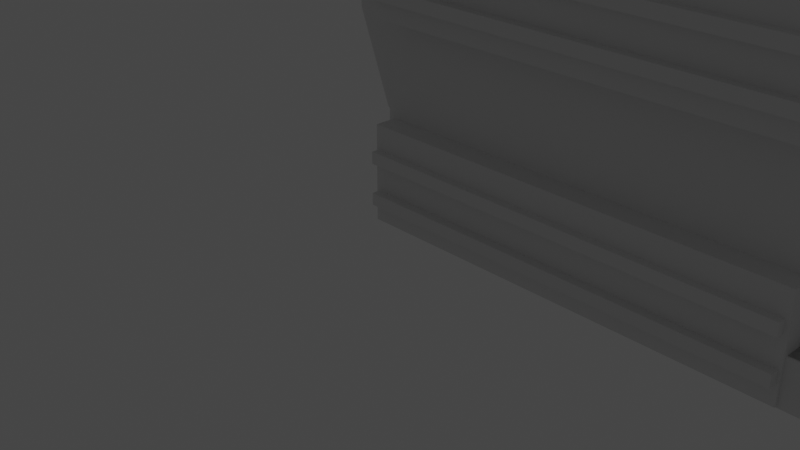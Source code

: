 # Source: untitled9.blend  (saved by Blender 3.1.7; exported with 4.5.12 LTS)
import bpy
from mathutils import Matrix  # noqa: F401  (used for matrix-valued properties, if any)

bpy.ops.wm.read_factory_settings(use_empty=True)
scene = bpy.context.scene
scene.name = 'Scene'

# ---- collections
col_collection = bpy.data.collections.new('Collection'); scene.collection.children.link(col_collection)

# ---- world
world_world = bpy.data.worlds.new('World'); scene.world = world_world
world_world.use_nodes = True; world_world.node_tree.nodes.clear()
_N = world_world.node_tree.nodes; _L = world_world.node_tree.links
n0 = _N.new('ShaderNodeOutputWorld'); n0.name = 'World Output'; n0.location = (300, 300)
n1 = _N.new('ShaderNodeBackground'); n1.name = 'Background'; n1.location = (10, 300)
n1.inputs[0].default_value = (0.05088, 0.05088, 0.05088, 1.0)
_L.new(n1.outputs[0], n0.inputs[0])
n0.is_active_output = True
world_world.color = (0.05088, 0.05088, 0.05088)
world_world.use_sun_shadow = False
world_world.sun_shadow_jitter_overblur = 0.0

# ---- cameras
cam_camera = bpy.data.cameras.new('Camera')
cam_camera.clip_end = 100.0
cam_camera.ortho_scale = 7.314

# ---- lights
light_light = bpy.data.lights.new('Light', 'POINT')
light_light.transmission_factor = 0.0
light_light.energy = 1000.0
light_light.shadow_soft_size = 0.1
light_light.shadow_maximum_resolution = 0.006
light_light.use_absolute_resolution = True

# ---- meshes
me_x = bpy.data.meshes.new('Куб')
me_x.from_pydata([(-2.255, -1.261, -2.906), (-2.255, -1.261, 2.906), (-2.255, 1.261, -2.906), (-2.255, 1.261, 2.906), (2.255, -1.261, -2.906), (2.255, -1.261, 2.906), (2.255, 1.261, -2.906), (2.255, 1.261, 2.906)], [], [(0, 1, 3, 2), (2, 3, 7, 6), (6, 7, 5, 4), (4, 5, 1, 0), (2, 6, 4, 0), (7, 3, 1, 5)])
_uv = me_x.uv_layers.new(name='UVКарта')
_uv.uv.foreach_set('vector', [0.375, 0.0, 0.625, 0.0, 0.625, 0.25, 0.375, 0.25, 0.375, 0.25, 0.625, 0.25, 0.625, 0.5, 0.375, 0.5, 0.375, 0.5, 0.625, 0.5, 0.625, 0.75, 0.375, 0.75, 0.375, 0.75, 0.625, 0.75, 0.625, 1.0, 0.375, 1.0, 0.125, 0.5, 0.375, 0.5, 0.375, 0.75, 0.125, 0.75, 0.625, 0.5, 0.875, 0.5, 0.875, 0.75, 0.625, 0.75])
me_x.use_remesh_fix_poles = True
me_x.use_remesh_preserve_attributes = False
me_x.update()
me_001 = bpy.data.meshes.new('Куб.001')
me_001.from_pydata([(-1.238, -0.7911, -0.9129), (-1.11, -1.062, -0.8546), (-1.238, 0.8415, -0.9129), (-1.238, 0.8415, 0.557), (1.238, -0.7911, -0.9129), (-1.11, -1.184, -0.8546), (1.238, 0.8415, -0.9129), (1.238, 0.8415, 0.557), (-1.238, -0.7911, -0.1507), (-1.238, -0.08341, 0.557), (1.238, -0.08341, 0.557), (1.238, -0.7911, -0.1507), (-0.06149, -1.184, -0.8546), (-0.06149, -1.062, -0.8546), (-1.11, -1.184, 0.35), (-1.11, -1.062, 0.35), (-0.06149, -1.184, 0.35), (-0.06149, -1.062, 0.35), (-1.193, -2.471, -1.288), (-1.193, -2.541, -1.217), (-1.263, -2.471, -1.217), (-1.193, -2.541, -0.04945), (-1.193, -2.471, 0.02079), (-1.263, -2.471, -0.04945), (-1.193, -1.897, -1.288), (-1.263, -1.897, -1.217), (-1.193, -1.827, -1.217), (-1.193, -1.897, 0.02079), (-1.193, -1.827, -0.04945), (-1.263, -1.897, -0.04945), (-0.3117, -2.471, -1.288), (-0.2415, -2.471, -1.217), (-0.3117, -2.541, -1.217), (-1.536, 0.07502, -0.7479), (-0.7294, 0.07502, -0.7479), (-1.536, -0.9458, -5.17), (-0.3117, -1.897, -1.288), (-0.3117, -1.827, -1.217), (-0.2415, -1.897, -1.217), (-0.7294, -0.9458, -5.17), (-1.536, -0.9458, -0.7479), (-0.7294, -0.9458, -0.7479), (1.395, -2.267, -0.1231), (1.047, -2.471, 0.02079), (1.417, -2.637, -0.3114), (1.047, -2.541, -0.2529), (1.417, -2.209, 0.1167), (1.177, -2.267, 0.0944), (0.989, -2.637, 0.1167), (1.321, -2.471, -0.2529), (1.047, -1.897, 0.02079), (1.395, -2.1, -0.1231), (1.417, -1.731, -0.3114), (1.177, -2.1, 0.0944), (1.321, -1.897, -0.2529), (0.989, -1.731, 0.1167), (1.417, -2.159, 0.1167), (1.047, -1.827, -0.2529), (-0.7294, 0.07501, -5.17), (-1.536, 0.07501, -5.17), (-1.347, -0.1847, -5.151), (-1.617, -0.1847, -5.151), (-1.347, -0.1847, -0.7883), (-1.617, -0.1847, -0.7883), (-1.347, -0.3112, -5.151), (-1.617, -0.3112, -5.151), (-1.347, -0.3112, -0.7883), (-1.617, -0.3112, -0.7883), (-1.362, -0.6168, -5.134), (-1.632, -0.6168, -5.134), (-1.362, -0.6168, -0.7712), (-1.632, -0.6168, -0.7712), (-1.362, -0.7433, -5.134), (-1.632, -0.7433, -5.134), (-1.362, -0.7433, -0.7712), (-1.632, -0.7433, -0.7712), (-1.535, -1.838, -0.7407), (-0.7286, -1.838, -0.7407), (-1.535, -2.859, -5.162), (-0.7286, -2.859, -5.162), (-1.535, -2.859, -0.7407), (-0.7286, -2.859, -0.7407), (-0.7286, -1.838, -5.162), (-1.535, -1.838, -5.162), (-1.346, -2.098, -5.144), (-1.616, -2.098, -5.144), (-1.346, -2.098, -0.7811), (-1.616, -2.098, -0.7811), (-1.346, -2.224, -5.144), (-1.616, -2.224, -5.144), (-1.346, -2.224, -0.7811), (-1.616, -2.224, -0.7811), (-1.361, -2.53, -5.127), (-1.631, -2.53, -5.127), (-1.361, -2.53, -0.7639), (-1.631, -2.53, -0.7639), (-1.361, -2.656, -5.127), (-1.631, -2.656, -5.127), (-1.361, -2.656, -0.7639), (-1.631, -2.656, -0.7639), (-1.501, -3.923, -0.7602), (-0.6939, -3.923, -0.7602), (-1.501, -4.943, -5.182), (-0.6939, -4.943, -5.182), (-1.501, -4.943, -0.7602), (-0.6939, -4.943, -0.7602), (-0.6939, -3.923, -5.182), (-1.501, -3.923, -5.182), (-1.312, -4.182, -5.164), (-1.582, -4.182, -5.164), (-1.312, -4.182, -0.8006), (-1.582, -4.182, -0.8006), (-1.312, -4.309, -5.164), (-1.582, -4.309, -5.164), (-1.312, -4.309, -0.8006), (-1.582, -4.309, -0.8006), (-1.327, -4.614, -5.146), (-1.597, -4.614, -5.146), (-1.327, -4.614, -0.7834), (-1.597, -4.614, -0.7834), (-1.327, -4.741, -5.146), (-1.597, -4.741, -5.146), (-1.327, -4.741, -0.7834), (-1.597, -4.741, -0.7834), (1.2, -4.148, -4.938), (1.2, 0.8507, -4.938), (1.2, 0.8507, -5.656), (-1.256, -4.148, -4.938), (-1.256, 0.8507, -4.938), (-1.256, 0.8507, -5.656), (1.2, -3.816, -5.283), (1.2, -2.9, -5.656), (-1.256, -2.9, -5.656), (-1.256, -3.816, -5.283), (-1.446, -4.96, -1.121), (-1.446, -4.504, -1.121), (1.467, -4.96, -1.121), (1.467, -4.504, -1.121), (-1.446, -4.96, -0.2121), (1.467, -4.96, -0.2121), (-1.251, 0.8415, -5.623), (-1.446, -4.805, -0.2121), (-1.446, -4.504, -0.5132), (1.467, -4.504, -0.5132), (1.467, -4.805, -0.2121), (1.195, 0.8415, -5.623), (-1.251, 0.8415, 0.5094), (-1.251, 1.659, 0.5094), (1.195, 0.8415, 0.5094), (1.195, 1.659, 0.5094), (-1.251, 1.314, -5.355), (1.195, 1.314, -5.355), (-1.251, 1.489, -4.931), (1.195, 1.489, -4.931), (-1.251, 1.659, -3.753), (-1.251, 1.595, -4.398), (1.195, 1.595, -4.398), (1.195, 1.659, -3.753), (-1.251, 1.149, -5.52), (-1.251, 0.9005, -5.623), (1.195, 0.9005, -5.623), (1.195, 1.149, -5.52)], [], [(7, 3, 9, 10), (2, 3, 7, 6), (5, 1, 13, 12), (0, 8, 9, 3, 2), (2, 6, 4, 0), (6, 7, 10, 11, 4), (10, 9, 8, 11), (4, 11, 8, 0), (12, 13, 17, 16), (16, 17, 15, 14), (14, 15, 1, 5), (12, 16, 14, 5), (17, 13, 1, 15), (38, 54, 49, 31), (27, 50, 57, 28), (43, 22, 21, 45), (20, 23, 29, 25), (41, 40, 35, 39), (18, 19, 20), (21, 22, 23), (24, 25, 26), (27, 28, 29), (30, 31, 32), (50, 27, 22, 43), (36, 37, 38), (54, 38, 37, 57), (24, 18, 20, 25), (19, 21, 23, 20), (22, 27, 29, 23), (28, 26, 25, 29), (36, 24, 26, 37), (52, 55, 56), (26, 28, 57, 37), (30, 36, 38, 31), (44, 46, 48), (32, 45, 21, 19), (18, 30, 32, 19), (45, 32, 31, 49), (24, 36, 30, 18), (42, 43, 44), (47, 48, 49), (50, 51, 52), (53, 54, 55), (47, 42, 44, 48), (43, 45, 46, 44), (45, 49, 48, 46), (57, 50, 52, 56), (51, 53, 55, 52), (54, 57, 56, 55), (50, 43, 42, 51), (49, 54, 53, 47), (51, 42, 47, 53), (39, 35, 59, 58), (58, 59, 33, 34), (34, 33, 40, 41), (39, 58, 34, 41), (59, 35, 40, 33), (60, 61, 63, 62), (62, 63, 67, 66), (66, 67, 65, 64), (64, 65, 61, 60), (62, 66, 64, 60), (67, 63, 61, 65), (68, 69, 71, 70), (70, 71, 75, 74), (74, 75, 73, 72), (72, 73, 69, 68), (70, 74, 72, 68), (75, 71, 69, 73), (81, 80, 78, 79), (79, 78, 83, 82), (82, 83, 76, 77), (77, 76, 80, 81), (79, 82, 77, 81), (83, 78, 80, 76), (84, 85, 87, 86), (86, 87, 91, 90), (90, 91, 89, 88), (88, 89, 85, 84), (86, 90, 88, 84), (91, 87, 85, 89), (92, 93, 95, 94), (94, 95, 99, 98), (98, 99, 97, 96), (96, 97, 93, 92), (94, 98, 96, 92), (99, 95, 93, 97), (105, 104, 102, 103), (103, 102, 107, 106), (106, 107, 100, 101), (101, 100, 104, 105), (103, 106, 101, 105), (107, 102, 104, 100), (108, 109, 111, 110), (110, 111, 115, 114), (114, 115, 113, 112), (112, 113, 109, 108), (110, 114, 112, 108), (115, 111, 109, 113), (116, 117, 119, 118), (118, 119, 123, 122), (122, 123, 121, 120), (120, 121, 117, 116), (118, 122, 120, 116), (123, 119, 117, 121), (129, 126, 131, 132), (125, 126, 129, 128), (124, 130, 131, 126, 125), (125, 128, 127, 124), (128, 129, 132, 133, 127), (132, 131, 130, 133), (127, 133, 130, 124), (134, 135, 137, 136), (138, 141, 142, 135, 134), (136, 137, 143, 144, 139), (136, 139, 138, 134), (139, 144, 141, 138), (143, 142, 141, 144), (143, 137, 135, 142), (148, 149, 147, 146), (146, 147, 154, 155, 152, 150, 158, 159, 140), (145, 148, 146, 140), (140, 159, 160, 145), (152, 153, 151, 150), (149, 157, 154, 147), (155, 156, 153, 152), (154, 157, 156, 155), (145, 160, 161, 151, 153, 156, 157, 149, 148), (160, 159, 158, 161), (150, 151, 161, 158)])
_uv = me_001.uv_layers.new(name='UVКарта')
_uv.uv.foreach_set('vector', [0.625, 0.5, 0.875, 0.5, 0.875, 0.6416, 0.625, 0.6416, 0.375, 0.25, 0.625, 0.25, 0.625, 0.5, 0.375, 0.5, 0.375, 0.0, 0.625, 0.0, 0.625, 0.25, 0.375, 0.25, 0.375, 0.0, 0.5046, 0.0, 0.625, 0.1084, 0.625, 0.25, 0.375, 0.25, 0.125, 0.5, 0.375, 0.5, 0.375, 0.75, 0.125, 0.75, 0.375, 0.5, 0.625, 0.5, 0.625, 0.6416, 0.5046, 0.75, 0.375, 0.75, 0.625, 0.75, 0.625, 1.0, 0.5046, 1.0, 0.5046, 0.75, 0.375, 0.75, 0.5046, 0.75, 0.5046, 1.0, 0.375, 1.0, 0.375, 0.25, 0.625, 0.25, 0.625, 0.5, 0.375, 0.5, 0.375, 0.5, 0.625, 0.5, 0.625, 0.75, 0.375, 0.75, 0.375, 0.75, 0.625, 0.75, 0.625, 1.0, 0.375, 1.0, 0.125, 0.5, 0.375, 0.5, 0.375, 0.75, 0.125, 0.75, 0.625, 0.5, 0.875, 0.5, 0.875, 0.75, 0.625, 0.75, 0.3884, 0.5246, 0.5727, 0.5246, 0.5727, 0.7254, 0.3884, 0.7254, 0.625, 0.2672, 0.625, 0.433, 0.5921, 0.433, 0.6116, 0.2672, 0.625, 0.817, 0.625, 0.9828, 0.6116, 0.9828, 0.5921, 0.817, 0.3884, 0.02458, 0.6116, 0.02458, 0.6116, 0.2254, 0.3884, 0.2254, 0.375, 0.0, 0.625, 0.0, 0.625, 0.25, 0.375, 0.25, 0.1422, 0.7254, 0.1422, 0.75, 0.125, 0.7254, 0.6116, 0.9828, 0.625, 0.9828, 0.6116, 1.0, 0.1422, 0.5246, 0.125, 0.5246, 0.1422, 0.5, 0.625, 0.2672, 0.625, 0.2672, 0.6116, 0.25, 0.3578, 0.7254, 0.375, 0.7254, 0.3578, 0.75, 0.692, 0.5246, 0.8578, 0.5246, 0.8578, 0.7254, 0.692, 0.7254, 0.3578, 0.5246, 0.3578, 0.5, 0.375, 0.5246, 0.5727, 0.5246, 0.3884, 0.5246, 0.3884, 0.4828, 0.5727, 0.4223, 0.1422, 0.5246, 0.1422, 0.7254, 0.125, 0.7254, 0.125, 0.5246, 0.3884, 0.0, 0.6116, 0.0, 0.6116, 0.02458, 0.3884, 0.02458, 0.625, 0.02458, 0.625, 0.2254, 0.6116, 0.2254, 0.6116, 0.02458, 0.6116, 0.2672, 0.3884, 0.2672, 0.3884, 0.2254, 0.6116, 0.2254, 0.3578, 0.5246, 0.1422, 0.5246, 0.1422, 0.5, 0.3578, 0.5, 0.5933, 0.4664, 0.5933, 0.4664, 0.6751, 0.6163, 0.3884, 0.2672, 0.6116, 0.2672, 0.5727, 0.433, 0.3884, 0.4828, 0.3578, 0.7254, 0.3578, 0.5246, 0.3884, 0.5246, 0.3884, 0.7254, 0.5615, 0.6859, 0.6433, 0.7907, 0.6433, 0.7907, 0.3884, 0.7672, 0.5727, 0.817, 0.6116, 0.9828, 0.3884, 0.9828, 0.1422, 0.7254, 0.3578, 0.7254, 0.3578, 0.75, 0.1422, 0.75, 0.5727, 0.8277, 0.3884, 0.7672, 0.3884, 0.7254, 0.5727, 0.7254, 0.1422, 0.5246, 0.3578, 0.5246, 0.3578, 0.7254, 0.1422, 0.7254, 0.5795, 0.6542, 0.6422, 0.7254, 0.6116, 0.7254, 0.6743, 0.6542, 0.6422, 0.7254, 0.6116, 0.7254, 0.6865, 0.5246, 0.6422, 0.5958, 0.6116, 0.5246, 0.6743, 0.5958, 0.6116, 0.5246, 0.6422, 0.5246, 0.6743, 0.6542, 0.5795, 0.6542, 0.6116, 0.7254, 0.6422, 0.7254, 0.625, 0.817, 0.5921, 0.817, 0.625, 0.7672, 0.6116, 0.7672, 0.5727, 0.8277, 0.5727, 0.7254, 0.6116, 0.7672, 0.6116, 0.7254, 0.5921, 0.433, 0.625, 0.433, 0.6116, 0.4828, 0.625, 0.4828, 0.5795, 0.5958, 0.6743, 0.5958, 0.6422, 0.5246, 0.6116, 0.5246, 0.5727, 0.5246, 0.5727, 0.4223, 0.6116, 0.5246, 0.6116, 0.4828, 0.692, 0.5246, 0.692, 0.7254, 0.5795, 0.6542, 0.5795, 0.5958, 0.5727, 0.7254, 0.5727, 0.5246, 0.6743, 0.5958, 0.6743, 0.6542, 0.5795, 0.5958, 0.5795, 0.6542, 0.6743, 0.6542, 0.6743, 0.5958, 0.375, 0.25, 0.625, 0.25, 0.625, 0.5, 0.375, 0.5, 0.375, 0.5, 0.625, 0.5, 0.625, 0.75, 0.375, 0.75, 0.375, 0.75, 0.625, 0.75, 0.625, 1.0, 0.375, 1.0, 0.125, 0.5, 0.375, 0.5, 0.375, 0.75, 0.125, 0.75, 0.625, 0.5, 0.875, 0.5, 0.875, 0.75, 0.625, 0.75, 0.375, 0.0, 0.625, 0.0, 0.625, 0.25, 0.375, 0.25, 0.375, 0.25, 0.625, 0.25, 0.625, 0.5, 0.375, 0.5, 0.375, 0.5, 0.625, 0.5, 0.625, 0.75, 0.375, 0.75, 0.375, 0.75, 0.625, 0.75, 0.625, 1.0, 0.375, 1.0, 0.125, 0.5, 0.375, 0.5, 0.375, 0.75, 0.125, 0.75, 0.625, 0.5, 0.875, 0.5, 0.875, 0.75, 0.625, 0.75, 0.375, 0.0, 0.625, 0.0, 0.625, 0.25, 0.375, 0.25, 0.375, 0.25, 0.625, 0.25, 0.625, 0.5, 0.375, 0.5, 0.375, 0.5, 0.625, 0.5, 0.625, 0.75, 0.375, 0.75, 0.375, 0.75, 0.625, 0.75, 0.625, 1.0, 0.375, 1.0, 0.125, 0.5, 0.375, 0.5, 0.375, 0.75, 0.125, 0.75, 0.625, 0.5, 0.875, 0.5, 0.875, 0.75, 0.625, 0.75, 0.375, 0.0, 0.625, 0.0, 0.625, 0.25, 0.375, 0.25, 0.375, 0.25, 0.625, 0.25, 0.625, 0.5, 0.375, 0.5, 0.375, 0.5, 0.625, 0.5, 0.625, 0.75, 0.375, 0.75, 0.375, 0.75, 0.625, 0.75, 0.625, 1.0, 0.375, 1.0, 0.125, 0.5, 0.375, 0.5, 0.375, 0.75, 0.125, 0.75, 0.625, 0.5, 0.875, 0.5, 0.875, 0.75, 0.625, 0.75, 0.375, 0.0, 0.625, 0.0, 0.625, 0.25, 0.375, 0.25, 0.375, 0.25, 0.625, 0.25, 0.625, 0.5, 0.375, 0.5, 0.375, 0.5, 0.625, 0.5, 0.625, 0.75, 0.375, 0.75, 0.375, 0.75, 0.625, 0.75, 0.625, 1.0, 0.375, 1.0, 0.125, 0.5, 0.375, 0.5, 0.375, 0.75, 0.125, 0.75, 0.625, 0.5, 0.875, 0.5, 0.875, 0.75, 0.625, 0.75, 0.375, 0.0, 0.625, 0.0, 0.625, 0.25, 0.375, 0.25, 0.375, 0.25, 0.625, 0.25, 0.625, 0.5, 0.375, 0.5, 0.375, 0.5, 0.625, 0.5, 0.625, 0.75, 0.375, 0.75, 0.375, 0.75, 0.625, 0.75, 0.625, 1.0, 0.375, 1.0, 0.125, 0.5, 0.375, 0.5, 0.375, 0.75, 0.125, 0.75, 0.625, 0.5, 0.875, 0.5, 0.875, 0.75, 0.625, 0.75, 0.375, 0.0, 0.625, 0.0, 0.625, 0.25, 0.375, 0.25, 0.375, 0.25, 0.625, 0.25, 0.625, 0.5, 0.375, 0.5, 0.375, 0.5, 0.625, 0.5, 0.625, 0.75, 0.375, 0.75, 0.375, 0.75, 0.625, 0.75, 0.625, 1.0, 0.375, 1.0, 0.125, 0.5, 0.375, 0.5, 0.375, 0.75, 0.125, 0.75, 0.625, 0.5, 0.875, 0.5, 0.875, 0.75, 0.625, 0.75, 0.375, 0.0, 0.625, 0.0, 0.625, 0.25, 0.375, 0.25, 0.375, 0.25, 0.625, 0.25, 0.625, 0.5, 0.375, 0.5, 0.375, 0.5, 0.625, 0.5, 0.625, 0.75, 0.375, 0.75, 0.375, 0.75, 0.625, 0.75, 0.625, 1.0, 0.375, 1.0, 0.125, 0.5, 0.375, 0.5, 0.375, 0.75, 0.125, 0.75, 0.625, 0.5, 0.875, 0.5, 0.875, 0.75, 0.625, 0.75, 0.375, 0.0, 0.625, 0.0, 0.625, 0.25, 0.375, 0.25, 0.375, 0.25, 0.625, 0.25, 0.625, 0.5, 0.375, 0.5, 0.375, 0.5, 0.625, 0.5, 0.625, 0.75, 0.375, 0.75, 0.375, 0.75, 0.625, 0.75, 0.625, 1.0, 0.375, 1.0, 0.125, 0.5, 0.375, 0.5, 0.375, 0.75, 0.125, 0.75, 0.625, 0.5, 0.875, 0.5, 0.875, 0.75, 0.625, 0.75, 0.625, 0.5, 0.875, 0.5, 0.875, 0.671, 0.625, 0.671, 0.375, 0.25, 0.625, 0.25, 0.625, 0.5, 0.375, 0.5, 0.375, 0.0, 0.4951, 0.0, 0.625, 0.07904, 0.625, 0.25, 0.375, 0.25, 0.125, 0.5, 0.375, 0.5, 0.375, 0.75, 0.125, 0.75, 0.375, 0.5, 0.625, 0.5, 0.625, 0.671, 0.4951, 0.75, 0.375, 0.75, 0.625, 0.671, 0.875, 0.671, 0.875, 0.75, 0.625, 0.75, 0.375, 0.75, 0.4951, 0.75, 0.4951, 1.0, 0.375, 1.0, 0.375, 0.0, 0.625, 0.0, 0.625, 0.25, 0.375, 0.25, 0.375, 0.75, 0.4597, 0.75, 0.625, 0.8328, 0.625, 1.0, 0.375, 1.0, 0.375, 0.25, 0.625, 0.25, 0.625, 0.4172, 0.4597, 0.5, 0.375, 0.5, 0.125, 0.5, 0.375, 0.5, 0.375, 0.75, 0.125, 0.75, 0.375, 0.5, 0.4597, 0.5, 0.4597, 0.75, 0.375, 0.75, 0.7078, 0.5, 0.7078, 0.75, 0.4597, 0.75, 0.4597, 0.5, 0.7078, 0.5, 0.875, 0.5, 0.875, 0.75, 0.7078, 0.75, 0.375, 0.5, 0.625, 0.5, 0.625, 0.75, 0.375, 0.75, 0.375, 0.75, 0.625, 0.75, 0.625, 0.9238, 0.6056, 0.9501, 0.5731, 0.9718, 0.5195, 0.9891, 0.469, 0.9958, 0.393, 1.0, 0.375, 1.0, 0.125, 0.5, 0.375, 0.5, 0.375, 0.75, 0.125, 0.75, 0.375, 0.0, 0.393, 0.0, 0.393, 0.25, 0.375, 0.25, 0.5731, 0.0, 0.5731, 0.25, 0.5195, 0.25, 0.5195, 0.0, 0.625, 0.5, 0.7988, 0.5, 0.7988, 0.75, 0.625, 0.75, 0.6056, 0.0, 0.6056, 0.25, 0.5731, 0.25, 0.5731, 0.0, 0.625, 0.0, 0.625, 0.25, 0.6056, 0.25, 0.6056, 0.0, 0.375, 0.25, 0.393, 0.25, 0.469, 0.2542, 0.5195, 0.2609, 0.5731, 0.2782, 0.6056, 0.2999, 0.625, 0.3262, 0.625, 0.5, 0.375, 0.5, 0.393, 0.25, 0.393, 0.0, 0.469, 0.0, 0.469, 0.25, 0.5195, 0.0, 0.5195, 0.25, 0.469, 0.25, 0.469, 0.0])
me_001.use_remesh_fix_poles = True
me_001.use_remesh_preserve_attributes = False
me_001.update()

# ---- objects
ob_light = bpy.data.objects.new('Light', light_light)
ob_camera = bpy.data.objects.new('Camera', cam_camera)
ob_x = bpy.data.objects.new('Куб', me_x)
ob_001 = bpy.data.objects.new('Куб.001', me_001)

# ---- transforms, parenting, visibility, modifiers, constraints
ob_light.location = (4.076, 1.005, 5.904)
ob_light.rotation_euler = (0.6503, 0.05522, 1.866)
ob_light.lock_rotations_4d = False
ob_light.empty_display_type = 'ARROWS'
ob_light.color = (0.0, 0.0, 0.0, 0.0)
ob_light.lineart.crease_threshold = 0.0
ob_camera.location = (7.359, -6.926, 4.958)
ob_camera.rotation_euler = (1.109, 0.0, 0.8149)
ob_camera.lock_rotations_4d = False
ob_camera.empty_display_type = 'ARROWS'
ob_camera.color = (0.0, 0.0, 0.0, 0.0)
ob_camera.display_type = 'WIRE'
ob_camera.lineart.crease_threshold = 0.0
ob_x.location = (2.073, 1.307, 2.906)
ob_001.location = (5.063, 1.317, 4.96)
ob_001.rotation_euler = (1.571, -0.0, 1.571)
_m = ob_001.modifiers.new('Симметрия', 'MIRROR')

# ---- collection membership
col_collection.objects.link(ob_light)
col_collection.objects.link(ob_camera)
col_collection.objects.link(ob_x)
col_collection.objects.link(ob_001)

# ---- scene / render settings (as saved in the file)
scene.camera = ob_camera
scene.frame_start = 1; scene.frame_end = 250; scene.frame_set(1)
scene.render.engine = 'BLENDER_EEVEE_NEXT'
scene.cycles.sampling_pattern = 'TABULATED_SOBOL'
scene.cycles.use_light_tree = False
scene.view_settings.view_transform = 'Filmic'
bpy.context.view_layer.update()
